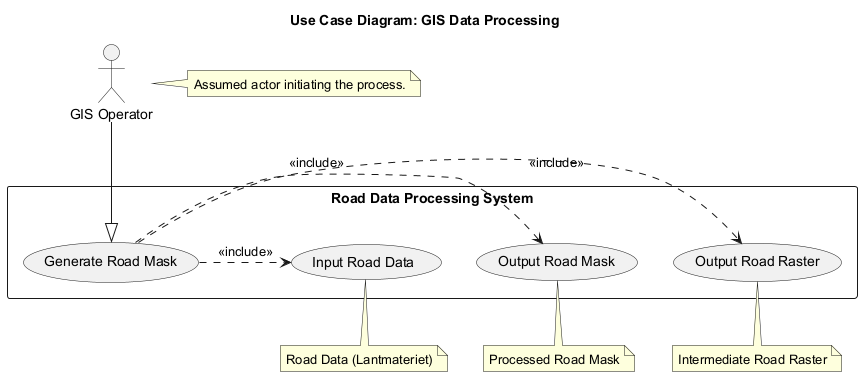

The diagram above was rendered by PlantUML. Its source (embedded in the PNG):
@startuml
title Use Case Diagram: GIS Data Processing

actor GISOperator as "GIS Operator"
note right of GISOperator: Assumed actor initiating the process.

rectangle "Road Data Processing System" {
  usecase GenerateRoadMask as "Generate Road Mask"
  usecase InputRoadData as "Input Road Data"
  usecase OutputRoadMask as "Output Road Mask"
  usecase OutputRoadRaster as "Output Road Raster"
}

GISOperator --|> GenerateRoadMask

GenerateRoadMask .> InputRoadData : <<include>>
GenerateRoadMask .> OutputRoadMask : <<include>>
GenerateRoadMask .> OutputRoadRaster : <<include>>

note "Road Data (Lantmateriet)" as N1
InputRoadData .. N1
note "Processed Road Mask" as N2
OutputRoadMask .. N2
note "Intermediate Road Raster" as N3
OutputRoadRaster .. N3

@enduml